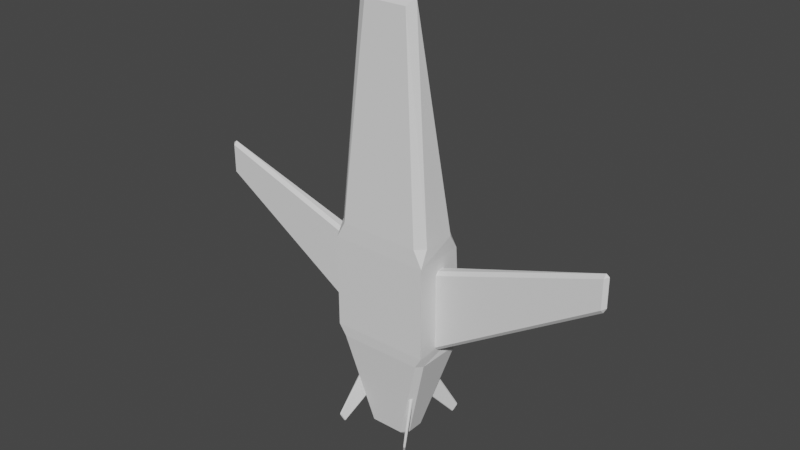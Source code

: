 # Source: SmallFighterModel.blend  (saved by Blender 2.83.19; exported with 4.5.12 LTS)
import bpy
from mathutils import Matrix  # noqa: F401  (used for matrix-valued properties, if any)

bpy.ops.wm.read_factory_settings(use_empty=True)
scene = bpy.context.scene
scene.name = 'Scene'

# ---- collections
col_collection = bpy.data.collections.new('Collection'); scene.collection.children.link(col_collection)

# ---- world
world_world = bpy.data.worlds.new('World'); scene.world = world_world
world_world.use_nodes = True; world_world.node_tree.nodes.clear()
_N = world_world.node_tree.nodes; _L = world_world.node_tree.links
n0 = _N.new('ShaderNodeOutputWorld'); n0.name = 'World Output'; n0.location = (300, 300)
n1 = _N.new('ShaderNodeBackground'); n1.name = 'Background'; n1.location = (10, 300)
n1.inputs[0].default_value = (0.05088, 0.05088, 0.05088, 1.0)
_L.new(n1.outputs[0], n0.inputs[0])
n0.is_active_output = True
world_world.color = (0.05088, 0.05088, 0.05088)
world_world.use_sun_shadow = False
world_world.sun_shadow_jitter_overblur = 0.0

# ---- meshes
me_cube_006 = bpy.data.meshes.new('Cube.006')
me_cube_006.from_pydata([(-1.168, -0.1812, 0.8644), (1.168, -0.1812, 0.8644), (-1.624, -0.6605, 0.793), (-1.39, -0.1136, 0.7233), (1.39, -0.1136, 0.7233), (0.3073, -0.9002, 1.396), (-1.461, -0.9399, 0.9611), (-1.297, -1.219, 1.129), (0.5415, 1.861, 0.4716), (1.461, -0.9399, 0.9611), (1.624, -0.6605, 0.793), (0.487, 1.582, 0.6397), (-0.5415, 1.861, 0.4716), (-0.487, 1.582, 0.6397), (-0.3073, -0.9002, 1.396), (-0.4325, 1.302, 0.8079), (-0.9219, -0.9002, 1.396), (0.9219, -0.9002, 1.396), (1.297, -1.219, 1.129), (0.4325, 1.302, 0.8079)], [], [(19, 15, 14, 5), (9, 11, 19, 18), (8, 12, 13, 11), (11, 13, 15, 19), (13, 6, 7, 15), (4, 8, 11, 1, 9, 10), (3, 2, 6, 0, 13, 12), (14, 15, 16), (19, 5, 17), (19, 17, 18), (16, 15, 7)])
_uv = me_cube_006.uv_layers.new(name='UVMap')
_uv.uv.foreach_set('vector', [0.7068, 0.75, 0.7932, 0.75, 0.7917, 0.75, 0.7083, 0.75, 0.6159, 0.75, 0.7053, 0.75, 0.7068, 0.75, 0.6205, 0.75, 0.7038, 0.75, 0.7962, 0.75, 0.7947, 0.75, 0.7053, 0.75, 0.7053, 0.75, 0.7947, 0.75, 0.7932, 0.75, 0.7068, 0.75, 0.7947, 0.75, 0.8841, 0.75, 0.8795, 0.75, 0.7932, 0.75, 0.0, 0.0, 0.0, 0.0, 0.0, 0.0, 0.0, 0.0, 0.0, 0.0, 0.0, 0.0, 0.0, 0.0, 0.0, 0.0, 0.0, 0.0, 0.0, 0.0, 0.0, 0.0, 0.0, 0.0, 0.7917, 0.75, 0.7932, 0.75, 0.7917, 0.75, 0.7068, 0.75, 0.7083, 0.75, 0.7083, 0.75, 0.7068, 0.75, 0.7083, 0.75, 0.7083, 0.75, 0.7917, 0.75, 0.7932, 0.75, 0.7917, 0.75])
me_cube_006.use_remesh_fix_poles = True
me_cube_006.use_remesh_preserve_attributes = False
me_cube_006.use_mirror_vertex_groups = False
me_cube_006.update()
me_cube_001 = bpy.data.meshes.new('Cube.001')
me_cube_001.from_pydata([(-0.9227, 1.432, 0.4511), (0.921, 1.432, 0.4557), (-0.9185, 1.543, -1.214), (0.9252, 1.543, -1.21), (0.7212, -0.5498, 8.368), (0.9792, -0.3933, 8.642), (0.981, -0.3933, 8.642), (-0.7628, -0.5498, 8.365), (-0.7626, -0.1506, 8.366), (-1.022, -0.3933, 8.637), (1.374, -0.9479, 1.24), (1.683, -0.9636, 0.6774), (1.657, -0.6655, 1.24), (1.623, 0.8294, 0.6971), (1.387, 0.7597, 1.243), (1.657, 0.4767, 1.24), (-1.392, 0.7597, 1.236), (-1.663, 0.4767, 1.232), (-1.38, -0.9479, 1.233), (-1.663, -0.6655, 1.232), (-1.686, -0.9636, 0.6689), (-0.3081, 1.432, 0.4526), (0.3064, 1.432, 0.4542), (-1.298, 1.166, 0.131), (1.46, 0.9975, 0.4173), (1.297, 1.166, 0.1376), (-0.5493, 0.508, 3.213), (-1.462, 0.9975, 0.41), (-1.626, 0.8294, 0.6889), (0.7211, -0.1506, 8.37), (0.5337, 0.508, 3.216), (0.7853, -0.3714, -6.015), (0.5908, -0.5988, -6.012), (0.5532, -0.3894, -6.202), (0.7853, 0.2072, -6.015), (0.5544, 0.3726, -6.193), (-0.7545, 0.2072, -6.019), (-0.5227, 0.3726, -6.195), (-0.7545, -0.3714, -6.019), (-0.5214, -0.3894, -6.204), (-0.56, -0.5988, -6.015), (1.691, -0.9636, -2.502), (1.454, -0.9448, -2.883), (1.65, -0.7537, -2.878), (1.65, 0.8144, -2.878), (1.602, 1.095, -2.488), (-1.678, -0.9636, -2.51), (-1.635, -0.7537, -2.887), (-1.439, -0.9448, -2.89), (-1.589, 1.095, -2.496), (-1.635, 0.8144, -2.887)], [], [(11, 20, 46, 41), (2, 3, 35, 37), (49, 46, 20, 28), (42, 48, 40, 32), (39, 37, 35, 33), (47, 50, 36, 38), (2, 37, 49), (13, 45, 3, 1, 25, 24), (9, 17, 19), (12, 15, 6, 5), (0, 21, 22, 1, 3, 2), (49, 28, 27, 23, 0, 2), (35, 3, 45), (13, 11, 41, 45), (10, 11, 12), (13, 14, 15), (16, 28, 17), (18, 19, 20), (4, 10, 12, 5), (11, 13, 15, 12), (14, 29, 6, 15), (7, 4, 5, 9), (29, 8, 9, 6), (18, 7, 9, 19), (8, 16, 17, 9), (28, 20, 19, 17), (10, 18, 20, 11), (4, 7, 18, 10), (14, 30, 29), (16, 8, 26), (30, 26, 8, 29), (31, 32, 33), (38, 39, 40), (41, 42, 43), (46, 47, 48), (43, 44, 45, 41), (41, 46, 48, 42), (33, 35, 34, 31), (37, 39, 38, 36), (32, 40, 39, 33), (47, 38, 40, 48), (31, 43, 42, 32), (35, 45, 44, 34), (50, 47, 46, 49), (36, 50, 49, 37), (44, 43, 31, 34)])
_uv = me_cube_001.uv_layers.new(name='UVMap')
_uv.uv.foreach_set('vector', [0.125, 0.75, 0.375, 0.75, 0.375, 0.75, 0.125, 0.75, 0.625, 0.75, 0.875, 0.75, 0.8425, 0.75, 0.6575, 0.75, 0.0, 0.0, 0.0, 0.0, 0.0, 0.0, 0.0, 0.0, 0.1408, 0.75, 0.3592, 0.75, 0.3458, 0.75, 0.1542, 0.75, 0.4271, 0.7827, 0.6255, 0.7825, 0.6255, 0.9675, 0.4271, 0.9673, 0.4005, 0.75, 0.5994, 0.75, 0.5768, 0.75, 0.4231, 0.75, 0.625, 0.75, 0.625, 0.75, 0.625, 0.75, 0.0, 0.0, 0.0, 0.0, 0.0, 0.0, 0.0, 0.0, 0.0, 0.0, 0.0, 0.0, 0.5652, 0.5006, 0.5876, 0.7409, 0.4123, 0.7409, 0.4123, 0.009126, 0.5876, 0.009126, 0.5652, 0.2494, 0.4348, 0.2497, 0.625, 0.75, 0.7083, 0.75, 0.7917, 0.75, 0.875, 0.75, 0.875, 0.75, 0.625, 0.75, 0.0, 0.0, 0.0, 0.0, 0.0, 0.0, 0.0, 0.0, 0.0, 0.0, 0.0, 0.0, 0.875, 0.75, 0.875, 0.75, 0.875, 0.75, 0.0, 0.0, 0.0, 0.0, 0.0, 0.0, 0.0, 0.0, 0.147, 0.7409, 0.125, 0.75, 0.125, 0.7404, 0.8886, 0.75, 0.8522, 0.75, 0.8731, 0.75, 0.647, 0.7409, 0.6295, 0.75, 0.625, 0.7397, 0.353, 0.7409, 0.375, 0.7404, 0.375, 0.75, 0.1585, 0.5091, 0.147, 0.7409, 0.125, 0.7404, 0.125, 0.5, 0.0, 0.0, 0.0, 0.0, 0.0, 0.0, 0.0, 0.0, 0.853, 0.7409, 0.8415, 0.5091, 0.875, 0.5, 0.875, 0.7397, 0.3415, 0.5091, 0.1585, 0.5091, -2.682e-07, -3.576e-07, 0.0, 0.0, 0.8415, 0.5091, 0.6585, 0.5091, -6.855e-07, -3.874e-07, 0.0, 0.0, 0.353, 0.7409, 0.3415, 0.5091, 0.4348, 0.5003, 0.4123, 0.7409, 0.6585, 0.5091, 0.647, 0.7409, 0.5876, 0.7409, 0.5652, 0.5006, 0.0, 0.0, 0.0, 0.0, 0.0, 0.0, 0.0, 0.0, 0.147, 0.7409, 0.353, 0.7409, 0.375, 0.75, 0.125, 0.75, 0.1585, 0.5091, 0.3415, 0.5091, 0.353, 0.7409, 0.147, 0.7409, 0.0, 0.0, 0.0, 0.0, 0.0, 0.0, 0.0, 0.0, 0.0, 0.0, 0.0, 0.0, 0.7962, 0.75, 0.7038, 0.75, 0.7038, 0.75, 0.7962, 0.75, 0.4231, 0.0, 0.375, 0.0, 0.4271, 0.0, 0.4231, 0.75, 0.4271, 0.75, 0.375, 0.75, 0.125, 0.75, 0.1427, 0.75, 0.1281, 0.75, 0.0, 0.0, 0.0, 0.0, 0.0, 0.0, 0.4005, 0.0, 0.5994, 0.0, 0.625, 0.0, 0.375, 0.0, 0.125, 0.75, 0.375, 0.75, 0.3592, 0.75, 0.1408, 0.75, 0.4271, 0.9673, 0.6255, 0.9675, 0.5803, 1.0, 0.4223, 1.0, 0.6255, 0.7825, 0.4271, 0.7827, 0.4231, 0.75, 0.5768, 0.75, 0.1542, 0.75, 0.3458, 0.75, 0.3423, 0.75, 0.1577, 0.75, 0.4005, 0.75, 0.4231, 0.75, 0.3458, 0.75, 0.3592, 0.75, 0.4231, 0.0, 0.4005, 0.0, 0.375, 0.0, 0.375, 0.0, 0.875, 0.75, 0.875, 0.75, 0.875, 0.75, 0.875, 0.75, 0.5994, 0.75, 0.4005, 0.75, 0.375, 0.75, 0.625, 0.75, 0.5768, 0.75, 0.5994, 0.75, 0.625, 0.75, 0.625, 0.75, 0.5994, 0.0, 0.4005, 0.0, 0.4231, 0.0, 0.5768, 0.0])
me_cube_001.use_remesh_fix_poles = True
me_cube_001.use_remesh_preserve_attributes = False
me_cube_001.use_mirror_vertex_groups = False
me_cube_001.update()
me_cube_005 = bpy.data.meshes.new('Cube.005')
me_cube_005.from_pydata([(1.685, -1.227, -0.2495), (1.685, -1.107, -0.1354), (1.685, -1.107, 0.1354), (1.685, -1.227, 0.2495), (7.27, -0.3349, 0.1168), (7.288, -0.4586, 0.002279), (7.288, -0.4586, -0.002279), (7.384, -0.2842, -1.075e-07), (7.27, -0.3349, -0.1168), (1.685, -3.943, -0.1354), (1.685, -3.809, -0.2495), (1.685, -3.809, 0.2495), (1.685, -3.943, 0.1354), (7.27, 0.6463, 0.1168), (7.276, 0.7686, 0.002541), (7.384, 0.6908, 2.102e-07), (7.276, 0.7686, -0.002541), (7.27, 0.6463, -0.1168), (-1.564, -1.227, -0.2495), (-1.564, -1.107, -0.1354), (-1.564, -1.107, 0.1354), (-1.564, -1.227, 0.2495), (-7.15, -0.3349, 0.1168), (-7.167, -0.4586, 0.002279), (-7.167, -0.4586, -0.002279), (-7.264, -0.2842, -1.49e-08), (-7.15, -0.3349, -0.1168), (-1.564, -3.943, -0.1354), (-1.564, -3.809, -0.2495), (-1.564, -3.809, 0.2495), (-1.564, -3.943, 0.1354), (-7.15, 0.6463, 0.1168), (-7.156, 0.7686, 0.002541), (-7.264, 0.6908, -1.49e-08), (-7.156, 0.7686, -0.002541), (-7.15, 0.6463, -0.1168)], [], [(2, 1, 0, 10, 9, 12, 11, 3), (11, 4, 13, 3), (0, 17, 8, 10), (9, 6, 5, 12), (4, 5, 7), (6, 8, 7), (15, 14, 13), (15, 17, 16), (9, 10, 8, 6), (17, 15, 7, 8), (0, 1, 16, 17), (5, 4, 11, 12), (6, 7, 5), (4, 7, 15, 13), (13, 14, 2, 3), (15, 16, 14), (2, 14, 16, 1), (20, 21, 29, 30, 27, 28, 18, 19), (29, 21, 31, 22), (18, 28, 26, 35), (27, 30, 23, 24), (22, 25, 23), (24, 25, 26), (33, 31, 32), (33, 34, 35), (27, 24, 26, 28), (35, 26, 25, 33), (18, 35, 34, 19), (23, 30, 29, 22), (24, 23, 25), (22, 31, 33, 25), (31, 21, 20, 32), (33, 32, 34), (20, 19, 34, 32)])
_uv = me_cube_005.uv_layers.new(name='UVMap')
_uv.uv.foreach_set('vector', [0.5348, 0.0, 0.4652, 0.0, 0.4358, 0.0, 0.4358, 0.0, 0.4652, 0.0, 0.5348, 0.0, 0.5642, 0.0, 0.5642, 0.0, 0.5642, 0.0, 0.5642, 0.0, 0.5642, 0.0, 0.5642, 0.0, 0.4358, 0.0, 0.4358, 0.0, 0.4358, 0.0, 0.4358, 0.0, 0.4652, 0.0, 0.4987, 0.0, 0.5013, 0.0, 0.5348, 0.0, 0.5642, 0.0, 0.5013, 0.0, 0.5, 0.0, 0.4987, 0.0, 0.4358, 0.0, 0.5, 0.0, 0.5, 0.0, 0.5014, 0.0, 0.5642, 0.0, 0.5, 0.0, 0.4358, 0.0, 0.4986, 0.0, 0.4652, 0.0, 0.4358, 0.0, 0.4358, 0.0, 0.4987, 0.0, 0.4358, 0.0, 0.5, 0.0, 0.5, 0.0, 0.4358, 0.0, 0.4358, 0.0, 0.4652, 0.0, 0.4986, 0.0, 0.4358, 0.0, 0.5013, 0.0, 0.5642, 0.0, 0.5642, 0.0, 0.5348, 0.0, 0.4987, 0.0, 0.5, 0.0, 0.5013, 0.0, 0.5642, 0.0, 0.5, 0.0, 0.5, 0.0, 0.5642, 0.0, 0.5642, 0.0, 0.5014, 0.0, 0.5348, 0.0, 0.5642, 0.0, 0.5, 0.0, 0.4986, 0.0, 0.5014, 0.0, 0.5348, 0.0, 0.5014, 0.0, 0.4986, 0.0, 0.4652, 0.0, 0.5348, 0.0, 0.5642, 0.0, 0.5642, 0.0, 0.5348, 0.0, 0.4652, 0.0, 0.4358, 0.0, 0.4358, 0.0, 0.4652, 0.0, 0.5642, 0.0, 0.5642, 0.0, 0.5642, 0.0, 0.5642, 0.0, 0.4358, 0.0, 0.4358, 0.0, 0.4358, 0.0, 0.4358, 0.0, 0.4652, 0.0, 0.5348, 0.0, 0.5013, 0.0, 0.4987, 0.0, 0.5642, 0.0, 0.5, 0.0, 0.5013, 0.0, 0.4987, 0.0, 0.5, 0.0, 0.4358, 0.0, 0.5, 0.0, 0.5642, 0.0, 0.5014, 0.0, 0.5, 0.0, 0.4986, 0.0, 0.4358, 0.0, 0.4652, 0.0, 0.4987, 0.0, 0.4358, 0.0, 0.4358, 0.0, 0.4358, 0.0, 0.4358, 0.0, 0.5, 0.0, 0.5, 0.0, 0.4358, 0.0, 0.4358, 0.0, 0.4986, 0.0, 0.4652, 0.0, 0.5013, 0.0, 0.5348, 0.0, 0.5642, 0.0, 0.5642, 0.0, 0.4987, 0.0, 0.5013, 0.0, 0.5, 0.0, 0.5642, 0.0, 0.5642, 0.0, 0.5, 0.0, 0.5, 0.0, 0.5642, 0.0, 0.5642, 0.0, 0.5348, 0.0, 0.5014, 0.0, 0.5, 0.0, 0.5014, 0.0, 0.4986, 0.0, 0.5348, 0.0, 0.4652, 0.0, 0.4986, 0.0, 0.5014, 0.0])
me_cube_005.use_remesh_fix_poles = True
me_cube_005.use_remesh_preserve_attributes = False
me_cube_005.use_mirror_vertex_groups = False
me_cube_005.update()
me_cube_020 = bpy.data.meshes.new('Cube.020')
me_cube_020.from_pydata([(-0.5998, -8.222, -0.2671), (-0.6152, -8.255, -0.2371), (-0.6792, -8.262, -0.1955), (-0.7177, -8.236, -0.1904), (-1.289, -9.224, -1.316), (-1.276, -9.193, -1.35), (-1.274, -9.193, -1.351), (-1.27, -9.249, -1.353), (-1.233, -9.218, -1.352), (-0.8874, -7.558, -0.5306), (-0.8475, -7.588, -0.5342), (-0.9655, -7.601, -0.4575), (-0.9514, -7.565, -0.4889), (-1.195, -9.465, -1.215), (-1.156, -9.493, -1.221), (-1.177, -9.489, -1.252), (-1.155, -9.493, -1.221), (-1.139, -9.459, -1.25), (-0.4837, -8.222, 0.5103), (-0.4992, -8.255, 0.4803), (-0.5632, -8.262, 0.4387), (-0.6017, -8.236, 0.4336), (-1.173, -9.224, 1.559), (-1.16, -9.193, 1.593), (-1.158, -9.193, 1.594), (-1.154, -9.249, 1.596), (-1.117, -9.218, 1.595), (-0.7714, -7.558, 0.7738), (-0.7315, -7.588, 0.7774), (-0.8495, -7.601, 0.7007), (-0.8354, -7.565, 0.7322), (-1.078, -9.465, 1.458), (-1.04, -9.493, 1.464), (-1.061, -9.489, 1.496), (-1.039, -9.493, 1.465), (-1.023, -9.459, 1.494), (0.8304, -8.222, -0.2671), (0.8458, -8.255, -0.2371), (0.9098, -8.262, -0.1955), (0.9484, -8.236, -0.1904), (1.519, -9.224, -1.316), (1.506, -9.193, -1.35), (1.505, -9.193, -1.351), (1.501, -9.249, -1.353), (1.464, -9.218, -1.352), (1.118, -7.558, -0.5306), (1.078, -7.588, -0.5342), (1.196, -7.601, -0.4575), (1.182, -7.565, -0.4889), (1.425, -9.465, -1.215), (1.387, -9.493, -1.221), (1.407, -9.489, -1.252), (1.386, -9.493, -1.221), (1.37, -9.459, -1.25), (0.7144, -8.222, 0.5103), (0.7298, -8.255, 0.4803), (0.7938, -8.262, 0.4387), (0.8323, -8.236, 0.4336), (1.403, -9.224, 1.559), (1.39, -9.193, 1.593), (1.389, -9.193, 1.594), (1.385, -9.249, 1.596), (1.348, -9.218, 1.595), (1.002, -7.558, 0.7738), (0.9621, -7.588, 0.7774), (1.08, -7.601, 0.7007), (1.066, -7.565, 0.7322), (1.309, -9.465, 1.458), (1.271, -9.493, 1.464), (1.291, -9.489, 1.496), (1.27, -9.493, 1.465), (1.254, -9.459, 1.494)], [], [(2, 1, 0, 10, 9, 12, 11, 3), (11, 4, 13, 3), (0, 17, 8, 10), (9, 6, 5, 12), (4, 5, 7), (6, 8, 7), (15, 14, 13), (15, 17, 16), (9, 10, 8, 6), (17, 15, 7, 8), (0, 1, 16, 17), (5, 4, 11, 12), (6, 7, 5), (4, 7, 15, 13), (13, 14, 2, 3), (15, 16, 14), (2, 14, 16, 1), (20, 21, 29, 30, 27, 28, 18, 19), (29, 21, 31, 22), (18, 28, 26, 35), (27, 30, 23, 24), (22, 25, 23), (24, 25, 26), (33, 31, 32), (33, 34, 35), (27, 24, 26, 28), (35, 26, 25, 33), (18, 35, 34, 19), (23, 30, 29, 22), (24, 23, 25), (22, 31, 33, 25), (31, 21, 20, 32), (33, 32, 34), (20, 19, 34, 32), (38, 39, 47, 48, 45, 46, 36, 37), (47, 39, 49, 40), (36, 46, 44, 53), (45, 48, 41, 42), (40, 43, 41), (42, 43, 44), (51, 49, 50), (51, 52, 53), (45, 42, 44, 46), (53, 44, 43, 51), (36, 53, 52, 37), (41, 48, 47, 40), (42, 41, 43), (40, 49, 51, 43), (49, 39, 38, 50), (51, 50, 52), (38, 37, 52, 50), (56, 55, 54, 64, 63, 66, 65, 57), (65, 58, 67, 57), (54, 71, 62, 64), (63, 60, 59, 66), (58, 59, 61), (60, 62, 61), (69, 68, 67), (69, 71, 70), (63, 64, 62, 60), (71, 69, 61, 62), (54, 55, 70, 71), (59, 58, 65, 66), (60, 61, 59), (58, 61, 69, 67), (67, 68, 56, 57), (69, 70, 68), (56, 68, 70, 55)])
_uv = me_cube_020.uv_layers.new(name='UVMap')
_uv.uv.foreach_set('vector', [0.5348, 0.0, 0.4652, 0.0, 0.4358, 0.0, 0.4358, 0.0, 0.4652, 0.0, 0.5348, 0.0, 0.5642, 0.0, 0.5642, 0.0, 0.5642, 0.0, 0.5642, 0.0, 0.5642, 0.0, 0.5642, 0.0, 0.4358, 0.0, 0.4358, 0.0, 0.4358, 0.0, 0.4358, 0.0, 0.4652, 0.0, 0.4987, 0.0, 0.5013, 0.0, 0.5348, 0.0, 0.5642, 0.0, 0.5013, 0.0, 0.5, 0.0, 0.4987, 0.0, 0.4358, 0.0, 0.5, 0.0, 0.5, 0.0, 0.5014, 0.0, 0.5642, 0.0, 0.5, 0.0, 0.4358, 0.0, 0.4986, 0.0, 0.4652, 0.0, 0.4358, 0.0, 0.4358, 0.0, 0.4987, 0.0, 0.4358, 0.0, 0.5, 0.0, 0.5, 0.0, 0.4358, 0.0, 0.4358, 0.0, 0.4652, 0.0, 0.4986, 0.0, 0.4358, 0.0, 0.5013, 0.0, 0.5642, 0.0, 0.5642, 0.0, 0.5348, 0.0, 0.4987, 0.0, 0.5, 0.0, 0.5013, 0.0, 0.5642, 0.0, 0.5, 0.0, 0.5, 0.0, 0.5642, 0.0, 0.5642, 0.0, 0.5014, 0.0, 0.5348, 0.0, 0.5642, 0.0, 0.5, 0.0, 0.4986, 0.0, 0.5014, 0.0, 0.5348, 0.0, 0.5014, 0.0, 0.4986, 0.0, 0.4652, 0.0, 0.5348, 0.0, 0.5642, 0.0, 0.5642, 0.0, 0.5348, 0.0, 0.4652, 0.0, 0.4358, 0.0, 0.4358, 0.0, 0.4652, 0.0, 0.5642, 0.0, 0.5642, 0.0, 0.5642, 0.0, 0.5642, 0.0, 0.4358, 0.0, 0.4358, 0.0, 0.4358, 0.0, 0.4358, 0.0, 0.4652, 0.0, 0.5348, 0.0, 0.5013, 0.0, 0.4987, 0.0, 0.5642, 0.0, 0.5, 0.0, 0.5013, 0.0, 0.4987, 0.0, 0.5, 0.0, 0.4358, 0.0, 0.5, 0.0, 0.5642, 0.0, 0.5014, 0.0, 0.5, 0.0, 0.4986, 0.0, 0.4358, 0.0, 0.4652, 0.0, 0.4987, 0.0, 0.4358, 0.0, 0.4358, 0.0, 0.4358, 0.0, 0.4358, 0.0, 0.5, 0.0, 0.5, 0.0, 0.4358, 0.0, 0.4358, 0.0, 0.4986, 0.0, 0.4652, 0.0, 0.5013, 0.0, 0.5348, 0.0, 0.5642, 0.0, 0.5642, 0.0, 0.4987, 0.0, 0.5013, 0.0, 0.5, 0.0, 0.5642, 0.0, 0.5642, 0.0, 0.5, 0.0, 0.5, 0.0, 0.5642, 0.0, 0.5642, 0.0, 0.5348, 0.0, 0.5014, 0.0, 0.5, 0.0, 0.5014, 0.0, 0.4986, 0.0, 0.5348, 0.0, 0.4652, 0.0, 0.4986, 0.0, 0.5014, 0.0, 0.5348, 0.0, 0.5642, 0.0, 0.5642, 0.0, 0.5348, 0.0, 0.4652, 0.0, 0.4358, 0.0, 0.4358, 0.0, 0.4652, 0.0, 0.5642, 0.0, 0.5642, 0.0, 0.5642, 0.0, 0.5642, 0.0, 0.4358, 0.0, 0.4358, 0.0, 0.4358, 0.0, 0.4358, 0.0, 0.4652, 0.0, 0.5348, 0.0, 0.5013, 0.0, 0.4987, 0.0, 0.5642, 0.0, 0.5, 0.0, 0.5013, 0.0, 0.4987, 0.0, 0.5, 0.0, 0.4358, 0.0, 0.5, 0.0, 0.5642, 0.0, 0.5014, 0.0, 0.5, 0.0, 0.4986, 0.0, 0.4358, 0.0, 0.4652, 0.0, 0.4987, 0.0, 0.4358, 0.0, 0.4358, 0.0, 0.4358, 0.0, 0.4358, 0.0, 0.5, 0.0, 0.5, 0.0, 0.4358, 0.0, 0.4358, 0.0, 0.4986, 0.0, 0.4652, 0.0, 0.5013, 0.0, 0.5348, 0.0, 0.5642, 0.0, 0.5642, 0.0, 0.4987, 0.0, 0.5013, 0.0, 0.5, 0.0, 0.5642, 0.0, 0.5642, 0.0, 0.5, 0.0, 0.5, 0.0, 0.5642, 0.0, 0.5642, 0.0, 0.5348, 0.0, 0.5014, 0.0, 0.5, 0.0, 0.5014, 0.0, 0.4986, 0.0, 0.5348, 0.0, 0.4652, 0.0, 0.4986, 0.0, 0.5014, 0.0, 0.5348, 0.0, 0.4652, 0.0, 0.4358, 0.0, 0.4358, 0.0, 0.4652, 0.0, 0.5348, 0.0, 0.5642, 0.0, 0.5642, 0.0, 0.5642, 0.0, 0.5642, 0.0, 0.5642, 0.0, 0.5642, 0.0, 0.4358, 0.0, 0.4358, 0.0, 0.4358, 0.0, 0.4358, 0.0, 0.4652, 0.0, 0.4987, 0.0, 0.5013, 0.0, 0.5348, 0.0, 0.5642, 0.0, 0.5013, 0.0, 0.5, 0.0, 0.4987, 0.0, 0.4358, 0.0, 0.5, 0.0, 0.5, 0.0, 0.5014, 0.0, 0.5642, 0.0, 0.5, 0.0, 0.4358, 0.0, 0.4986, 0.0, 0.4652, 0.0, 0.4358, 0.0, 0.4358, 0.0, 0.4987, 0.0, 0.4358, 0.0, 0.5, 0.0, 0.5, 0.0, 0.4358, 0.0, 0.4358, 0.0, 0.4652, 0.0, 0.4986, 0.0, 0.4358, 0.0, 0.5013, 0.0, 0.5642, 0.0, 0.5642, 0.0, 0.5348, 0.0, 0.4987, 0.0, 0.5, 0.0, 0.5013, 0.0, 0.5642, 0.0, 0.5, 0.0, 0.5, 0.0, 0.5642, 0.0, 0.5642, 0.0, 0.5014, 0.0, 0.5348, 0.0, 0.5642, 0.0, 0.5, 0.0, 0.4986, 0.0, 0.5014, 0.0, 0.5348, 0.0, 0.5014, 0.0, 0.4986, 0.0, 0.4652, 0.0])
me_cube_020.use_remesh_fix_poles = True
me_cube_020.use_remesh_preserve_attributes = False
me_cube_020.use_mirror_vertex_groups = False
me_cube_020.update()

# ---- objects
ob_cockpit = bpy.data.objects.new('Cockpit', me_cube_006)
ob_hull = bpy.data.objects.new('Hull', me_cube_001)
ob_lwingbottomturretmount = bpy.data.objects.new('LWingBottomTurretMount', None)
ob_lwingtopturretmount = bpy.data.objects.new('LWingTopTurretMount', None)
ob_wings = bpy.data.objects.new('Wings', me_cube_005)
ob_rwingbottomturretmount = bpy.data.objects.new('RWingBottomTurretMount', None)
ob_rwingtopturretmount = bpy.data.objects.new('RWingTopTurretMount', None)
ob_tailfins = bpy.data.objects.new('TailFins', me_cube_020)
ob_thrusterinternalmount = bpy.data.objects.new('ThrusterInternalMount', None)
ob_lwingtopturretselectionpoint = bpy.data.objects.new('LWingTopTurretSelectionPoint', None)
ob_lwingbottomturretselectionpoint = bpy.data.objects.new('LWingBottomTurretSelectionPoint', None)
ob_rwingtopturretselectionpoint = bpy.data.objects.new('RWingTopTurretSelectionPoint', None)
ob_rwingbottomturretselectionpoint = bpy.data.objects.new('RWingBottomTurretSelectionPoint', None)
ob_internalf = bpy.data.objects.new('InternalF', None)
ob_internalm = bpy.data.objects.new('InternalM', None)
ob_internalbb = bpy.data.objects.new('InternalBB', None)
ob_internalbt = bpy.data.objects.new('InternalBT', None)
ob_thrustermanoeuvringselector = bpy.data.objects.new('ThrusterManoeuvringSelector', None)
ob_manthrusterfr = bpy.data.objects.new('ManThrusterFR', None)
ob_manthrusterbl = bpy.data.objects.new('ManThrusterBL', None)
ob_manthrusterfl = bpy.data.objects.new('ManThrusterFL', None)
ob_manthrusterbr = bpy.data.objects.new('ManThrusterBR', None)

# ---- transforms, parenting, visibility, modifiers, constraints
ob_cockpit.parent = ob_hull
ob_cockpit.location = (-0.003127, 0.03641, 1.354)
ob_cockpit.rotation_euler = (-1.571, 3.139, -0.0)
ob_cockpit.lineart.crease_threshold = 0.0
ob_hull.location = (0.0, 0.0, 0.0)
ob_hull.lineart.crease_threshold = 0.0
ob_lwingbottomturretmount.parent = ob_wings
ob_lwingbottomturretmount.matrix_parent_inverse = Matrix(((1.0, -0.0, 0.0, 0.04883), (-0.0, 1.0, -0.0, -0.8472), (0.0, 0.0, 1.0, -0.005653), (-0.0, 0.0, -0.0, 1.0)))
ob_lwingbottomturretmount.location = (-4.466, -0.3341, -0.1783)
ob_lwingbottomturretmount.lineart.crease_threshold = 0.0
ob_lwingtopturretmount.parent = ob_wings
ob_lwingtopturretmount.matrix_parent_inverse = Matrix(((1.0, -0.0, 0.0, 0.04883), (-0.0, 1.0, -0.0, -0.8472), (0.0, 0.0, 1.0, -0.005653), (-0.0, 0.0, -0.0, 1.0)))
ob_lwingtopturretmount.location = (-4.466, -0.3341, 0.1974)
ob_lwingtopturretmount.rotation_euler = (0.0, 3.142, 0.0)
ob_lwingtopturretmount.lineart.crease_threshold = 0.0
ob_wings.parent = ob_hull
ob_wings.location = (0.05724, 0.03641, 1.354)
ob_wings.rotation_euler = (-1.571, 3.139, -0.0)
ob_wings.lineart.crease_threshold = 0.0
ob_rwingbottomturretmount.parent = ob_wings
ob_rwingbottomturretmount.matrix_parent_inverse = Matrix(((1.0, -0.0, 0.0, -0.01153), (-0.0, 1.0, -0.0, -0.8472), (0.0, -0.0, 1.0, -0.005653), (-0.0, 0.0, -0.0, 1.0)))
ob_rwingbottomturretmount.location = (4.489, -0.3341, -0.1783)
ob_rwingbottomturretmount.lineart.crease_threshold = 0.0
ob_rwingtopturretmount.parent = ob_wings
ob_rwingtopturretmount.matrix_parent_inverse = Matrix(((1.0, -0.0, 0.0, -0.01153), (-0.0, 1.0, -0.0, -0.8472), (0.0, -0.0, 1.0, -0.005653), (-0.0, 0.0, -0.0, 1.0)))
ob_rwingtopturretmount.location = (4.489, -0.3341, 0.2319)
ob_rwingtopturretmount.rotation_euler = (0.0, 3.142, 0.0)
ob_rwingtopturretmount.lineart.crease_threshold = 0.0
ob_tailfins.parent = ob_hull
ob_tailfins.location = (0.1069, -0.04323, 3.472)
ob_tailfins.rotation_euler = (-1.571, 3.139, -0.0)
ob_tailfins.lineart.crease_threshold = 0.0
ob_thrusterinternalmount.parent = ob_hull
ob_thrusterinternalmount.location = (0.01132, 0.009392, -4.391)
ob_thrusterinternalmount.rotation_euler = (1.192e-07, 3.139, -1.388e-17)
ob_thrusterinternalmount.lineart.crease_threshold = 0.0
ob_lwingtopturretselectionpoint.parent = ob_lwingtopturretmount
ob_lwingtopturretselectionpoint.matrix_parent_inverse = Matrix(((0.9968, 0.0805, 0.002515, -4.478), (-0.0009259, -0.01978, 0.9998, -0.1723), (0.08053, -0.9966, -0.01964, 0.2281), (-0.0, 0.0, -0.0, 1.0)))
ob_lwingtopturretselectionpoint.location = (4.405, 1.083, 0.1979)
ob_lwingtopturretselectionpoint.scale = (1.0, 1.0, 1.0)
ob_lwingtopturretselectionpoint.lineart.crease_threshold = 0.0
ob_lwingbottomturretselectionpoint.parent = ob_lwingbottomturretmount
ob_lwingbottomturretselectionpoint.matrix_parent_inverse = Matrix(((-0.9968, -0.0805, -0.002515, 4.478), (-0.0009259, -0.01978, 0.9998, -0.1723), (-0.08053, 0.9966, 0.01964, 0.1475), (0.0, 0.0, -0.0, 1.0)))
ob_lwingbottomturretselectionpoint.location = (4.515, -0.2882, 0.1709)
ob_lwingbottomturretselectionpoint.scale = (1.0, 1.0, 1.0)
ob_lwingbottomturretselectionpoint.lineart.crease_threshold = 0.0
ob_rwingtopturretselectionpoint.parent = ob_rwingtopturretmount
ob_rwingtopturretselectionpoint.matrix_parent_inverse = Matrix(((0.9968, 0.0805, 0.002515, 4.417), (-0.0009259, -0.01978, 0.9998, -0.1723), (0.08053, -0.9966, -0.01964, 0.2627), (-0.0, 0.0, -0.0, 1.0)))
ob_rwingtopturretselectionpoint.location = (-4.464, 0.4011, 0.1762)
ob_rwingtopturretselectionpoint.scale = (1.0, 1.0, 1.0)
ob_rwingtopturretselectionpoint.lineart.crease_threshold = 0.0
ob_rwingbottomturretselectionpoint.parent = ob_rwingbottomturretmount
ob_rwingbottomturretselectionpoint.matrix_parent_inverse = Matrix(((-0.9968, -0.0805, -0.002515, -4.417), (-0.0009259, -0.01978, 0.9998, -0.1723), (-0.08053, 0.9966, 0.01964, 0.1475), (0.0, 0.0, -0.0, 1.0)))
ob_rwingbottomturretselectionpoint.location = (-4.351, -1.004, 0.1485)
ob_rwingbottomturretselectionpoint.scale = (1.0, 1.0, 1.0)
ob_rwingbottomturretselectionpoint.lineart.crease_threshold = 0.0
ob_internalf.parent = ob_hull
ob_internalf.location = (-0.01525, -0.3933, 6.174)
ob_internalf.rotation_euler = (-1.571, 3.139, -0.0)
ob_internalf.lineart.crease_threshold = 0.0
ob_internalm.parent = ob_hull
ob_internalm.location = (-0.007705, -0.3933, 3.174)
ob_internalm.rotation_euler = (-1.571, 3.139, -0.0)
ob_internalm.lineart.crease_threshold = 0.0
ob_internalbb.parent = ob_hull
ob_internalbb.location = (0.005501, -0.8933, -2.076)
ob_internalbb.rotation_euler = (-1.571, 3.139, -0.0)
ob_internalbb.lineart.crease_threshold = 0.0
ob_internalbt.parent = ob_hull
ob_internalbt.location = (0.005501, 0.6067, -2.076)
ob_internalbt.rotation_euler = (-1.571, 3.139, -0.0)
ob_internalbt.lineart.crease_threshold = 0.0
ob_thrustermanoeuvringselector.parent = ob_hull
ob_thrustermanoeuvringselector.location = (0.001044, 0.009392, -0.3044)
ob_thrustermanoeuvringselector.rotation_euler = (1.192e-07, 3.139, -1.388e-17)
ob_thrustermanoeuvringselector.lineart.crease_threshold = 0.0
ob_manthrusterfr.parent = ob_thrustermanoeuvringselector
ob_manthrusterfr.matrix_parent_inverse = Matrix(((1.0, 0.0, 0.0, -0.01153), (-0.0, -4.371e-08, 1.0, 0.02137), (0.0, -1.0, -4.371e-08, -0.8108), (-0.0, 0.0, -0.0, 1.0)))
ob_manthrusterfr.location = (1.462, 3.05, -0.2436)
ob_manthrusterfr.rotation_euler = (1.571, -0.0, 0.0)
ob_manthrusterfr.lineart.crease_threshold = 0.0
ob_manthrusterbl.parent = ob_thrustermanoeuvringselector
ob_manthrusterbl.matrix_parent_inverse = Matrix(((1.0, 0.0, 0.0, -0.01153), (-0.0, -4.371e-08, 1.0, 0.02137), (0.0, -1.0, -4.371e-08, -0.8108), (-0.0, 0.0, -0.0, 1.0)))
ob_manthrusterbl.location = (-1.288, -4.525, -0.2436)
ob_manthrusterbl.rotation_euler = (1.571, -3.908e-08, -2.88)
ob_manthrusterbl.lineart.crease_threshold = 0.0
ob_manthrusterfl.parent = ob_thrustermanoeuvringselector
ob_manthrusterfl.matrix_parent_inverse = Matrix(((1.0, 0.0, 0.0, -0.01153), (-0.0, -4.371e-08, 1.0, 0.02137), (0.0, -1.0, -4.371e-08, -0.8108), (-0.0, 0.0, -0.0, 1.0)))
ob_manthrusterfl.location = (-1.438, 3.05, -0.2436)
ob_manthrusterfl.rotation_euler = (1.571, -6.592e-15, -3.142)
ob_manthrusterfl.lineart.crease_threshold = 0.0
ob_manthrusterbr.parent = ob_thrustermanoeuvringselector
ob_manthrusterbr.matrix_parent_inverse = Matrix(((1.0, 0.0, 0.0, -0.01153), (-0.0, -4.371e-08, 1.0, 0.02137), (0.0, -1.0, -4.371e-08, -0.8108), (-0.0, 0.0, -0.0, 1.0)))
ob_manthrusterbr.location = (1.312, -4.525, -0.2436)
ob_manthrusterbr.rotation_euler = (1.571, -0.0, -0.2618)
ob_manthrusterbr.lineart.crease_threshold = 0.0

# ---- collection membership
col_collection.objects.link(ob_cockpit)
col_collection.objects.link(ob_hull)
col_collection.objects.link(ob_lwingbottomturretmount)
col_collection.objects.link(ob_lwingtopturretmount)
col_collection.objects.link(ob_wings)
col_collection.objects.link(ob_rwingbottomturretmount)
col_collection.objects.link(ob_rwingtopturretmount)
col_collection.objects.link(ob_tailfins)
col_collection.objects.link(ob_thrusterinternalmount)
col_collection.objects.link(ob_lwingtopturretselectionpoint)
col_collection.objects.link(ob_lwingbottomturretselectionpoint)
col_collection.objects.link(ob_rwingtopturretselectionpoint)
col_collection.objects.link(ob_rwingbottomturretselectionpoint)
col_collection.objects.link(ob_internalf)
col_collection.objects.link(ob_internalm)
col_collection.objects.link(ob_internalbb)
col_collection.objects.link(ob_internalbt)
col_collection.objects.link(ob_thrustermanoeuvringselector)
col_collection.objects.link(ob_manthrusterfr)
col_collection.objects.link(ob_manthrusterbl)
col_collection.objects.link(ob_manthrusterfl)
col_collection.objects.link(ob_manthrusterbr)

# ---- scene / render settings (as saved in the file)
scene.frame_start = 1; scene.frame_end = 250; scene.frame_set(1)
scene.render.engine = 'BLENDER_EEVEE_NEXT'
scene.cycles.use_denoising = False
scene.cycles.samples = 128
scene.cycles.sampling_pattern = 'TABULATED_SOBOL'
scene.cycles.use_adaptive_sampling = False
scene.cycles.use_light_tree = False
scene.view_settings.view_transform = 'Filmic'
bpy.context.view_layer.update()

# ---- added for rendering (the .blend has no active camera and no usable light): camera, sun
cam_auto = bpy.data.cameras.new('AutoCamera')
cam_auto.lens = 50.0
cam_auto.sensor_width = 36.0
cam_auto.clip_end = 1000.0
ob_auto_camera = bpy.data.objects.new('AutoCamera', cam_auto)
scene.collection.objects.link(ob_auto_camera)
ob_auto_camera.location = (19.4975, -23.3175, 16.8164)
ob_auto_camera.rotation_euler = (1.09748, -7.21219e-08, 0.694738)
scene.camera = ob_auto_camera
light_auto_sun = bpy.data.lights.new('AutoSun', 'SUN')
light_auto_sun.energy = 3.0
light_auto_sun.angle = 0.0523599
ob_auto_sun = bpy.data.objects.new('AutoSun', light_auto_sun)
scene.collection.objects.link(ob_auto_sun)
ob_auto_sun.rotation_euler = (0.872665, 0.174533, 0.523599)
bpy.context.view_layer.update()

